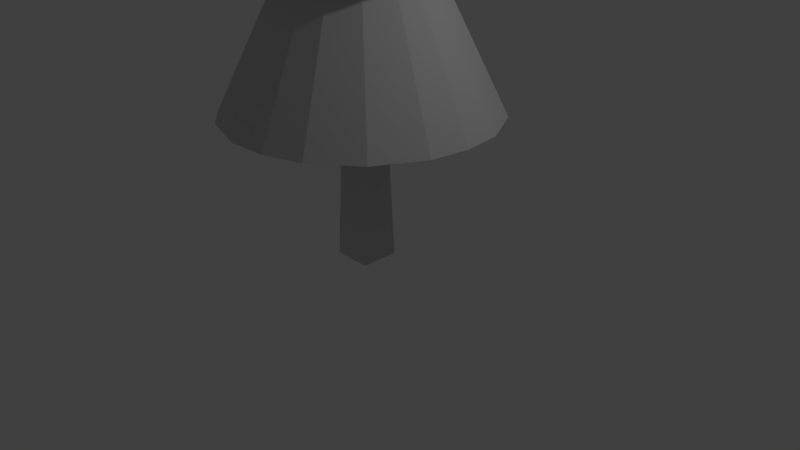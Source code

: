 # Source: Tree_1.blend  (saved by Blender 2.78.0; exported with 4.5.12 LTS)
import bpy
from mathutils import Matrix  # noqa: F401  (used for matrix-valued properties, if any)

bpy.ops.wm.read_factory_settings(use_empty=True)
scene = bpy.context.scene
scene.name = 'Scene'

# ---- collections
col_collection_1 = bpy.data.collections.new('Collection 1'); scene.collection.children.link(col_collection_1)

# ---- materials (node trees are filled in below, after node groups)
mat_fir = bpy.data.materials.new('Fir')
mat_fir.alpha_threshold = 0.0
mat_fir.use_transparent_shadow = False
mat_fir.diffuse_color = (0.64, 0.64, 0.64, 1.0)
mat_fir.specular_color = (0.5, 0.5, 0.5)
mat_fir.roughness = 0.5
mat_fir.specular_intensity = 1.0

# ---- material node trees

# ---- world
world_world = bpy.data.worlds.new('World'); scene.world = world_world
world_world.color = (0.05088, 0.05088, 0.05088)
world_world.use_sun_shadow = False
world_world.sun_shadow_jitter_overblur = 0.0
world_world.cycles.sampling_method = 'MANUAL'

# ---- cameras
cam_camera = bpy.data.cameras.new('Camera')
cam_camera.clip_end = 100.0
cam_camera.lens = 35.0
cam_camera.sensor_width = 32.0
cam_camera.sensor_height = 18.0
cam_camera.ortho_scale = 7.314
cam_camera.dof.focus_distance = 0.0
cam_camera.dof.aperture_fstop = 128.0

# ---- lights
light_lamp = bpy.data.lights.new('Lamp', 'POINT')
light_lamp.transmission_factor = 0.0
light_lamp.cutoff_distance = 30.0
light_lamp.energy = 100.0
light_lamp.shadow_buffer_clip_start = 1.001
light_lamp.shadow_soft_size = 0.1
light_lamp.shadow_maximum_resolution = 0.006
light_lamp.use_absolute_resolution = True

# ---- meshes
me_cube_001 = bpy.data.meshes.new('Cube.001')
me_cube_001.from_pydata([(0.2069, 0.0, 0.25), (-0.2931, 0.0, 0.25), (-0.2931, 0.0, -0.25), (0.2069, 0.0, -0.25), (0.001254, 6.618, -0.04432), (-0.08738, 6.618, -0.04432), (-0.08738, 6.618, 0.04432), (0.001254, 6.618, 0.04432), (-0.1107, 5.32, -0.8264), (-0.02815, 6.996, 0.01132), (0.2162, 5.32, -0.7942), (0.4373, 5.32, -0.6853), (0.6225, 5.32, -0.5227), (0.7774, 5.32, -0.233), (0.8039, 5.32, 0.1768), (0.6685, 5.32, 0.4768), (0.4432, 5.32, 0.7167), (0.05436, 5.32, 0.849), (-0.2725, 5.32, 0.8168), (-0.628, 5.32, 0.6112), (-0.8337, 5.32, 0.2557), (-0.8602, 5.32, -0.1542), (-0.6788, 5.32, -0.5227), (-0.4249, 5.32, -0.731), (-1.264, 1.923, 1.244), (-0.04721, 5.365, 0.02699), (-1.573, 1.923, 0.8423), (-0.125, 3.801, -1.281), (0.002129, 6.384, 0.01015), (0.3788, 3.801, -1.231), (0.7196, 3.801, -1.064), (-0.8625, 1.923, 1.552), (1.005, 3.801, -0.8129), (1.674, 1.923, 0.02699), (1.608, 1.923, 0.529), (1.244, 3.801, -0.3665), (1.293, 3.801, 0.1373), (1.608, 1.923, -0.4751), (-0.2167, 1.923, 1.748), (1.195, 3.801, 0.5043), (1.005, 3.801, 0.8332), (0.6137, 3.801, 1.154), (1.29, 1.923, -1.07), (0.2541, 3.801, 1.277), (0.2886, 1.923, 1.715), (-0.125, 3.801, 1.301), (-0.492, 3.801, 1.203), (0.7681, 1.923, 1.552), (-0.821, 3.801, 1.013), (0.7681, 1.923, -1.498), (-1.142, 3.801, 0.6218), (-1.289, 3.801, 0.1373), (1.29, 1.923, 1.124), (-1.239, 3.801, -0.3665), (0.2886, 1.923, -1.661), (-1.001, 3.801, -0.8129), (-0.6095, 3.801, -1.134), (-0.2167, 1.923, -1.694), (-1.768, 1.923, 0.1965), (-1.702, 1.923, -0.4751), (-1.384, 1.923, -1.07), (-0.8625, 1.923, -1.498)], [], [(0, 1, 2, 3), (4, 5, 6, 7), (2, 5, 4, 3), (0, 7, 6, 1), (3, 4, 7, 0), (1, 6, 5, 2), (8, 9, 10), (10, 9, 11), (11, 9, 12), (12, 9, 13), (13, 9, 14), (14, 9, 15), (15, 9, 16), (16, 9, 17), (17, 9, 18), (18, 9, 19), (19, 9, 20), (20, 9, 21), (21, 9, 22), (22, 9, 23), (23, 9, 8), (24, 25, 26), (27, 28, 29), (29, 28, 30), (31, 25, 24), (30, 28, 32), (33, 25, 34), (32, 28, 35), (35, 28, 36), (37, 25, 33), (38, 25, 31), (36, 28, 39), (39, 28, 40), (40, 28, 41), (42, 25, 37), (41, 28, 43), (44, 25, 38), (43, 28, 45), (45, 28, 46), (47, 25, 44), (46, 28, 48), (49, 25, 42), (48, 28, 50), (50, 28, 51), (52, 25, 47), (51, 28, 53), (54, 25, 49), (53, 28, 55), (55, 28, 56), (57, 25, 54), (56, 28, 27), (34, 25, 52), (26, 25, 58), (58, 25, 59), (59, 25, 60), (60, 25, 61), (61, 25, 57), (19, 20, 21, 22, 23, 8, 10, 11, 12, 13, 14, 15, 16, 17, 18), (51, 53, 55, 56, 27, 29, 30, 32, 35, 36, 39, 40, 41, 43, 45, 46, 48, 50), (42, 37, 33, 34, 52, 47, 44, 38, 31, 24, 26, 58, 59, 60, 61, 57, 54, 49)])
_uv = me_cube_001.uv_layers.new(name='UVMap')
_uv.uv.foreach_set('vector', [0.2821, 0.5712, 0.2821, 0.5712, 0.2821, 0.5712, 0.2821, 0.5712, 0.2821, 0.5712, 0.2821, 0.5712, 0.2821, 0.5712, 0.2821, 0.5712, 0.2821, 0.5712, 0.2821, 0.5712, 0.2821, 0.5712, 0.2821, 0.5712, 0.2821, 0.5712, 0.2821, 0.5712, 0.2821, 0.5712, 0.2821, 0.5712, 0.2821, 0.5712, 0.2821, 0.5712, 0.2821, 0.5712, 0.2821, 0.5712, 0.2821, 0.5712, 0.2821, 0.5712, 0.2821, 0.5712, 0.2821, 0.5712, 0.685, 0.4304, 0.8475, 0.4304, 0.8475, 0.5929, 0.685, 0.4304, 0.8475, 0.4304, 0.8475, 0.5929, 0.685, 0.4304, 0.8475, 0.4304, 0.8475, 0.5929, 0.685, 0.4304, 0.8475, 0.4304, 0.8475, 0.5929, 0.685, 0.4304, 0.8475, 0.4304, 0.8475, 0.5929, 0.685, 0.4304, 0.8475, 0.4304, 0.8475, 0.5929, 0.685, 0.4304, 0.8475, 0.4304, 0.8475, 0.5929, 0.685, 0.4304, 0.8475, 0.4304, 0.8475, 0.5929, 0.685, 0.4304, 0.8475, 0.4304, 0.8475, 0.5929, 0.685, 0.4304, 0.8475, 0.4304, 0.8475, 0.5929, 0.685, 0.4304, 0.8475, 0.4304, 0.8475, 0.5929, 0.685, 0.4304, 0.8475, 0.4304, 0.8475, 0.5929, 0.685, 0.4304, 0.8475, 0.4304, 0.8475, 0.5929, 0.685, 0.4304, 0.8475, 0.4304, 0.8475, 0.5929, 0.685, 0.4304, 0.8475, 0.4304, 0.8475, 0.5929, 0.685, 0.4304, 0.8475, 0.4304, 0.8475, 0.5929, 0.685, 0.4304, 0.8475, 0.4304, 0.8475, 0.5929, 0.685, 0.4304, 0.8475, 0.4304, 0.8475, 0.5929, 0.685, 0.4304, 0.8475, 0.4304, 0.8475, 0.5929, 0.685, 0.4304, 0.8475, 0.4304, 0.8475, 0.5929, 0.685, 0.4304, 0.8475, 0.4304, 0.8475, 0.5929, 0.685, 0.4304, 0.8475, 0.4304, 0.8475, 0.5929, 0.685, 0.4304, 0.8475, 0.4304, 0.8475, 0.5929, 0.685, 0.4304, 0.8475, 0.4304, 0.8475, 0.5929, 0.685, 0.4304, 0.8475, 0.4304, 0.8475, 0.5929, 0.685, 0.4304, 0.8475, 0.4304, 0.8475, 0.5929, 0.685, 0.4304, 0.8475, 0.4304, 0.8475, 0.5929, 0.685, 0.4304, 0.8475, 0.4304, 0.8475, 0.5929, 0.685, 0.4304, 0.8475, 0.4304, 0.8475, 0.5929, 0.685, 0.4304, 0.8475, 0.4304, 0.8475, 0.5929, 0.685, 0.4304, 0.8475, 0.4304, 0.8475, 0.5929, 0.685, 0.4304, 0.8475, 0.4304, 0.8475, 0.5929, 0.685, 0.4304, 0.8475, 0.4304, 0.8475, 0.5929, 0.685, 0.4304, 0.8475, 0.4304, 0.8475, 0.5929, 0.685, 0.4304, 0.8475, 0.4304, 0.8475, 0.5929, 0.685, 0.4304, 0.8475, 0.4304, 0.8475, 0.5929, 0.685, 0.4304, 0.8475, 0.4304, 0.8475, 0.5929, 0.685, 0.4304, 0.8475, 0.4304, 0.8475, 0.5929, 0.685, 0.4304, 0.8475, 0.4304, 0.8475, 0.5929, 0.685, 0.4304, 0.8475, 0.4304, 0.8475, 0.5929, 0.685, 0.4304, 0.8475, 0.4304, 0.8475, 0.5929, 0.685, 0.4304, 0.8475, 0.4304, 0.8475, 0.5929, 0.685, 0.4304, 0.8475, 0.4304, 0.8475, 0.5929, 0.685, 0.4304, 0.8475, 0.4304, 0.8475, 0.5929, 0.685, 0.4304, 0.8475, 0.4304, 0.8475, 0.5929, 0.685, 0.4304, 0.8475, 0.4304, 0.8475, 0.5929, 0.685, 0.4304, 0.8475, 0.4304, 0.8475, 0.5929, 0.685, 0.4304, 0.8475, 0.4304, 0.8475, 0.5929, 0.685, 0.4304, 0.8475, 0.4304, 0.8475, 0.5929, 0.685, 0.4304, 0.8475, 0.4304, 0.8475, 0.5929, 0.685, 0.4304, 0.8475, 0.4304, 0.8475, 0.5929, 0.7662, 0.5929, 0.7993, 0.5859, 0.8266, 0.566, 0.8435, 0.5368, 0.847, 0.5032, 0.8366, 0.471, 0.814, 0.4459, 0.7831, 0.4322, 0.7493, 0.4322, 0.7185, 0.4459, 0.6958, 0.471, 0.6854, 0.5032, 0.6889, 0.5368, 0.7058, 0.566, 0.7332, 0.5859, 0.7662, 0.5929, 0.794, 0.588, 0.8184, 0.5739, 0.8366, 0.5523, 0.8462, 0.5258, 0.8462, 0.4975, 0.8366, 0.471, 0.8184, 0.4494, 0.794, 0.4353, 0.7662, 0.4304, 0.7384, 0.4353, 0.714, 0.4494, 0.6958, 0.471, 0.6862, 0.4975, 0.6862, 0.5258, 0.6958, 0.5523, 0.714, 0.5739, 0.7384, 0.588, 0.7662, 0.5929, 0.794, 0.588, 0.8184, 0.5739, 0.8366, 0.5523, 0.8462, 0.5258, 0.8462, 0.4975, 0.8366, 0.471, 0.8184, 0.4494, 0.794, 0.4353, 0.7662, 0.4304, 0.7384, 0.4353, 0.714, 0.4494, 0.6958, 0.471, 0.6862, 0.4975, 0.6862, 0.5258, 0.6958, 0.5523, 0.714, 0.5739, 0.7384, 0.588])
me_cube_001.materials.append(mat_fir)
me_cube_001.use_remesh_preserve_volume = False
me_cube_001.use_remesh_preserve_attributes = False
me_cube_001.use_mirror_vertex_groups = False
me_cube_001.update()
me_cube_001.normals_split_custom_set([tuple(v) for v in zip(*[iter([0.0, -1.0, 0.0, 0.0, -1.0, 0.0, 0.0, -1.0, 0.0, 0.0, -1.0, 0.0, 0.0, 1.0, 0.0, 0.0, 1.0, 0.0, 0.0, 1.0, 0.0, 0.0, 1.0, 0.0, 0.0, 0.03106, -0.9995, 0.0, 0.03106, -0.9995, 0.0, 0.03106, -0.9995, 0.0, 0.03106, -0.9995, 0.0, 0.03106, 0.9995, 0.0, 0.03106, 0.9995, 0.0, 0.03106, 0.9995, 0.0, 0.03106, 0.9995, 0.9995, 0.03106, 0.0, 0.9995, 0.03106, 0.0, 0.9995, 0.03106, 0.0, 0.9995, 0.03106, 0.0, -0.9995, 0.03106, 0.0, -0.9995, 0.03106, 0.0, -0.9995, 0.03106, 0.0, -0.9995, 0.03106, 0.0, 0.08792, 0.442, -0.8927, 0.08792, 0.442, -0.8927, 0.08792, 0.442, -0.8927, 0.3959, 0.4441, -0.8037, 0.3959, 0.4441, -0.8037, 0.3959, 0.4441, -0.8037, 0.591, 0.4441, -0.6734, 0.591, 0.4441, -0.6734, 0.591, 0.4441, -0.6734, 0.7911, 0.442, -0.4229, 0.7911, 0.442, -0.4229, 0.7911, 0.442, -0.4229, 0.8964, 0.4394, -0.05808, 0.8964, 0.4394, -0.05808, 0.8964, 0.4394, -0.05808, 0.8173, 0.4423, 0.3692, 0.8173, 0.4423, 0.3692, 0.8173, 0.4423, 0.3692, 0.6539, 0.4423, 0.6138, 0.6539, 0.4423, 0.6138, 0.6539, 0.4423, 0.6138, 0.2894, 0.4394, 0.8504, 0.2894, 0.4394, 0.8504, 0.2894, 0.4394, 0.8504, -0.08792, 0.442, 0.8927, -0.08792, 0.442, 0.8927, -0.08792, 0.442, 0.8927, -0.4497, 0.4394, 0.7776, -0.4497, 0.4394, 0.7776, -0.4497, 0.4394, 0.7776, -0.7776, 0.4394, 0.4497, -0.7776, 0.4394, 0.4497, -0.7776, 0.4394, 0.4497, -0.8964, 0.4394, 0.05808, -0.8964, 0.4394, 0.05808, -0.8964, 0.4394, 0.05808, -0.8059, 0.4394, -0.3967, -0.8059, 0.4394, -0.3967, -0.8059, 0.4394, -0.3967, -0.5691, 0.442, -0.6934, -0.5691, 0.442, -0.6934, -0.5691, 0.442, -0.6934, -0.2604, 0.442, -0.8584, -0.2604, 0.442, -0.8584, -0.2604, 0.442, -0.8584, -0.711, 0.4441, 0.5451, -0.711, 0.4441, 0.5451, -0.711, 0.4441, 0.5451, 0.08792, 0.442, -0.8927, 0.08792, 0.442, -0.8927, 0.08792, 0.442, -0.8927, 0.3959, 0.4441, -0.8037, 0.3959, 0.4441, -0.8037, 0.3959, 0.4441, -0.8037, -0.5451, 0.4441, 0.711, -0.5451, 0.4441, 0.711, -0.5451, 0.4441, 0.711, 0.591, 0.4441, -0.6734, 0.591, 0.4441, -0.6734, 0.591, 0.4441, -0.6734, 0.8883, 0.4441, 0.1173, 0.8883, 0.4441, 0.1173, 0.8883, 0.4441, 0.1173, 0.7911, 0.442, -0.4229, 0.7911, 0.442, -0.4229, 0.7911, 0.442, -0.4229, 0.8927, 0.442, -0.08792, 0.8927, 0.442, -0.08792, 0.8927, 0.442, -0.08792, 0.8883, 0.4441, -0.1173, 0.8883, 0.4441, -0.1173, 0.8883, 0.4441, -0.1173, -0.2604, 0.442, 0.8584, -0.2604, 0.442, 0.8584, -0.2604, 0.442, 0.8584, 0.8655, 0.4441, 0.2315, 0.8655, 0.4441, 0.2315, 0.8655, 0.4441, 0.2315, 0.7757, 0.4441, 0.4483, 0.7757, 0.4441, 0.4483, 0.7757, 0.4441, 0.4483, 0.5691, 0.442, 0.6934, 0.5691, 0.442, 0.6934, 0.5691, 0.442, 0.6934, 0.7911, 0.442, -0.4229, 0.7911, 0.442, -0.4229, 0.7911, 0.442, -0.4229, 0.2883, 0.4441, 0.8483, 0.2883, 0.4441, 0.8483, 0.2883, 0.4441, 0.8483, 0.05823, 0.4441, 0.8941, 0.05823, 0.4441, 0.8941, 0.05823, 0.4441, 0.8941, 0.05823, 0.4441, 0.8941, 0.05823, 0.4441, 0.8941, 0.05823, 0.4441, 0.8941, -0.2315, 0.4441, 0.8655, -0.2315, 0.4441, 0.8655, -0.2315, 0.4441, 0.8655, 0.2883, 0.4441, 0.8483, 0.2883, 0.4441, 0.8483, 0.2883, 0.4441, 0.8483, -0.4483, 0.4441, 0.7757, -0.4483, 0.4441, 0.7757, -0.4483, 0.4441, 0.7757, 0.5691, 0.442, -0.6934, 0.5691, 0.442, -0.6934, 0.5691, 0.442, -0.6934, -0.6934, 0.442, 0.5691, -0.6934, 0.442, 0.5691, -0.6934, 0.442, 0.5691, -0.8584, 0.442, 0.2604, -0.8584, 0.442, 0.2604, -0.8584, 0.442, 0.2604, 0.5691, 0.442, 0.6934, 0.5691, 0.442, 0.6934, 0.5691, 0.442, 0.6934, -0.8927, 0.442, -0.08793, -0.8927, 0.442, -0.08793, -0.8927, 0.442, -0.08793, 0.2883, 0.4441, -0.8483, 0.2883, 0.4441, -0.8483, 0.2883, 0.4441, -0.8483, -0.7911, 0.442, -0.4229, -0.7911, 0.442, -0.4229, -0.7911, 0.442, -0.4229, -0.5691, 0.442, -0.6934, -0.5691, 0.442, -0.6934, -0.5691, 0.442, -0.6934, 0.05823, 0.4441, -0.8941, 0.05823, 0.4441, -0.8941, 0.05823, 0.4441, -0.8941, -0.2604, 0.442, -0.8584, -0.2604, 0.442, -0.8584, -0.2604, 0.442, -0.8584, 0.7911, 0.442, 0.4229, 0.7911, 0.442, 0.4229, 0.7911, 0.442, 0.4229, -0.8584, 0.442, 0.2604, -0.8584, 0.442, 0.2604, -0.8584, 0.442, 0.2604, -0.8927, 0.442, -0.08792, -0.8927, 0.442, -0.08792, -0.8927, 0.442, -0.08792, -0.7911, 0.442, -0.4229, -0.7911, 0.442, -0.4229, -0.7911, 0.442, -0.4229, -0.5691, 0.442, -0.6934, -0.5691, 0.442, -0.6934, -0.5691, 0.442, -0.6934, -0.2604, 0.442, -0.8584, -0.2604, 0.442, -0.8584, -0.2604, 0.442, -0.8584, -8.523e-06, -1.0, 1.713e-05, -8.523e-06, -1.0, 1.713e-05, -8.523e-06, -1.0, 1.713e-05, -8.523e-06, -1.0, 1.713e-05, -8.523e-06, -1.0, 1.713e-05, -8.523e-06, -1.0, 1.713e-05, -8.523e-06, -1.0, 1.713e-05, -8.523e-06, -1.0, 1.713e-05, -8.523e-06, -1.0, 1.713e-05, -8.523e-06, -1.0, 1.713e-05, -8.523e-06, -1.0, 1.713e-05, -8.523e-06, -1.0, 1.713e-05, -8.523e-06, -1.0, 1.713e-05, -8.523e-06, -1.0, 1.713e-05, -8.523e-06, -1.0, 1.713e-05, -2.961e-06, -1.0, -3.923e-06, -2.961e-06, -1.0, -3.923e-06, -2.961e-06, -1.0, -3.923e-06, -2.961e-06, -1.0, -3.923e-06, -2.961e-06, -1.0, -3.923e-06, -2.961e-06, -1.0, -3.923e-06, -2.961e-06, -1.0, -3.923e-06, -2.961e-06, -1.0, -3.923e-06, -2.961e-06, -1.0, -3.923e-06, -2.961e-06, -1.0, -3.923e-06, -2.961e-06, -1.0, -3.923e-06, -2.961e-06, -1.0, -3.923e-06, -2.961e-06, -1.0, -3.923e-06, -2.961e-06, -1.0, -3.923e-06, -2.961e-06, -1.0, -3.923e-06, -2.961e-06, -1.0, -3.923e-06, -2.961e-06, -1.0, -3.923e-06, -2.961e-06, -1.0, -3.923e-06, -9.586e-08, -1.0, 1.948e-07, -9.586e-08, -1.0, 1.948e-07, -9.586e-08, -1.0, 1.948e-07, -9.586e-08, -1.0, 1.948e-07, -9.586e-08, -1.0, 1.948e-07, -9.586e-08, -1.0, 1.948e-07, -9.586e-08, -1.0, 1.948e-07, -9.586e-08, -1.0, 1.948e-07, -9.586e-08, -1.0, 1.948e-07, -9.586e-08, -1.0, 1.948e-07, -9.586e-08, -1.0, 1.948e-07, -9.586e-08, -1.0, 1.948e-07, -9.586e-08, -1.0, 1.948e-07, -9.586e-08, -1.0, 1.948e-07, -9.586e-08, -1.0, 1.948e-07, -9.586e-08, -1.0, 1.948e-07, -9.586e-08, -1.0, 1.948e-07, -9.586e-08, -1.0, 1.948e-07])] * 3)])

# ---- objects
ob_cube_001 = bpy.data.objects.new('Cube.001', me_cube_001)
ob_lamp = bpy.data.objects.new('Lamp', light_lamp)
ob_camera = bpy.data.objects.new('Camera', cam_camera)

# ---- transforms, parenting, visibility, modifiers, constraints
ob_cube_001.location = (0.0, 0.0, 0.0)
ob_cube_001.rotation_euler = (1.571, -0.0, 0.0)
ob_cube_001.lineart.crease_threshold = 0.0
ob_lamp.location = (4.076, 1.005, 5.904)
ob_lamp.rotation_euler = (0.6503, 0.05522, 1.866)
ob_lamp.lock_rotations_4d = False
ob_lamp.empty_display_type = 'ARROWS'
ob_lamp.color = (0.0, 0.0, 0.0, 0.0)
ob_lamp.lineart.crease_threshold = 0.0
ob_camera.location = (7.481, -6.508, 5.344)
ob_camera.rotation_euler = (1.109, 0.0, 0.8149)
ob_camera.lock_rotations_4d = False
ob_camera.empty_display_type = 'ARROWS'
ob_camera.color = (0.0, 0.0, 0.0, 0.0)
ob_camera.display_type = 'WIRE'
ob_camera.lineart.crease_threshold = 0.0

# ---- collection membership
col_collection_1.objects.link(ob_cube_001)
col_collection_1.objects.link(ob_lamp)
col_collection_1.objects.link(ob_camera)

# ---- scene / render settings (as saved in the file)
scene.camera = ob_camera
scene.frame_start = 1; scene.frame_end = 250; scene.frame_set(1)
scene.render.engine = 'BLENDER_EEVEE_NEXT'
scene.render.resolution_percentage = 50
scene.render.dither_intensity = 0.0
scene.cycles.use_denoising = False
scene.cycles.samples = 128
scene.cycles.sampling_pattern = 'TABULATED_SOBOL'
scene.cycles.light_sampling_threshold = 0.0
scene.cycles.use_adaptive_sampling = False
scene.cycles.use_light_tree = False
scene.cycles.blur_glossy = 0.0
scene.cycles.sample_clamp_indirect = 0.0
scene.view_settings.view_transform = 'Standard'
bpy.context.view_layer.update()
